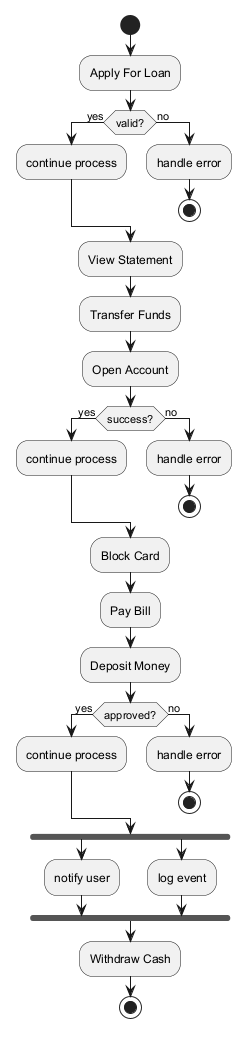

The diagram above was rendered by PlantUML. Its source (embedded in the PNG):
@startuml

start
:Apply For Loan;
if (valid?) then (yes)
:continue process;
else (no)
:handle error;
stop
endif
:View Statement;
:Transfer Funds;
:Open Account;
if (success?) then (yes)
:continue process;
else (no)
:handle error;
stop
endif
:Block Card;
:Pay Bill;
:Deposit Money;
if (approved?) then (yes)
:continue process;
else (no)
:handle error;
stop
endif
fork
:notify user;
fork again
:log event;
end fork
:Withdraw Cash;
stop
@enduml